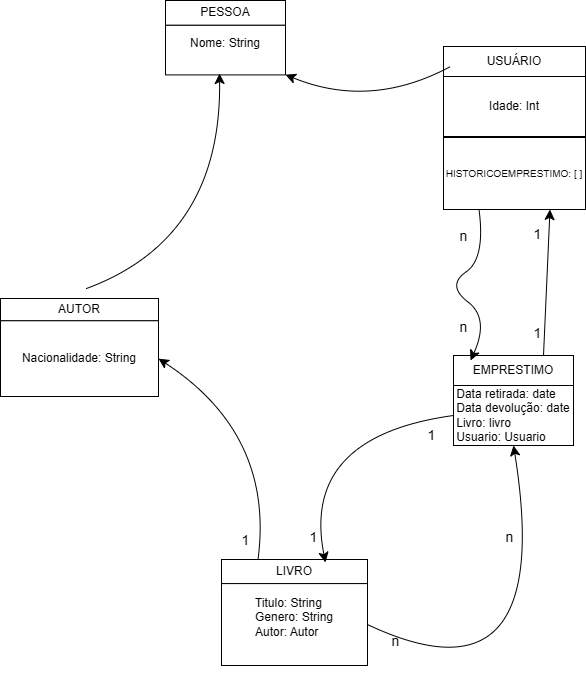

The diagram above was exported from draw.io. Its source (the exported page's mxGraphModel, read from the mxfile embedded in the PNG):
<mxGraphModel dx="1834" dy="1196" grid="0" gridSize="10" guides="1" tooltips="1" connect="1" arrows="1" fold="1" page="0" pageScale="1" pageWidth="827" pageHeight="1169" math="0" shadow="0">
  <root>
    <mxCell id="0" />
    <mxCell id="1" parent="0" />
    <mxCell id="iAltFMh6FT4BwCVe1xlC-4" value="" style="group" vertex="1" connectable="0" parent="1">
      <mxGeometry x="-15" y="-228" width="123" height="124" as="geometry" />
    </mxCell>
    <mxCell id="iAltFMh6FT4BwCVe1xlC-1" value="PESSOA" style="rounded=0;whiteSpace=wrap;html=1;" vertex="1" parent="iAltFMh6FT4BwCVe1xlC-4">
      <mxGeometry width="120" height="24.8" as="geometry" />
    </mxCell>
    <mxCell id="iAltFMh6FT4BwCVe1xlC-2" value="Nome: String&lt;div&gt;&lt;br&gt;&lt;/div&gt;" style="rounded=0;whiteSpace=wrap;html=1;" vertex="1" parent="iAltFMh6FT4BwCVe1xlC-4">
      <mxGeometry y="24.8" width="120" height="49.6" as="geometry" />
    </mxCell>
    <mxCell id="iAltFMh6FT4BwCVe1xlC-5" value="" style="group" vertex="1" connectable="0" parent="1">
      <mxGeometry x="41" y="331" width="146" height="106" as="geometry" />
    </mxCell>
    <mxCell id="iAltFMh6FT4BwCVe1xlC-6" value="LIVRO" style="rounded=0;whiteSpace=wrap;html=1;" vertex="1" parent="iAltFMh6FT4BwCVe1xlC-5">
      <mxGeometry width="145.99999999999994" height="24.09090909090909" as="geometry" />
    </mxCell>
    <mxCell id="iAltFMh6FT4BwCVe1xlC-7" value="&lt;div style=&quot;text-align: justify;&quot;&gt;&lt;br&gt;&lt;/div&gt;&lt;div style=&quot;text-align: justify;&quot;&gt;&lt;br&gt;&lt;/div&gt;&lt;div style=&quot;text-align: justify;&quot;&gt;&lt;span style=&quot;background-color: transparent; color: light-dark(rgb(0, 0, 0), rgb(255, 255, 255));&quot;&gt;Titulo: String&lt;/span&gt;&lt;/div&gt;&lt;div style=&quot;text-align: justify;&quot;&gt;Genero: String&lt;/div&gt;&lt;div style=&quot;text-align: justify;&quot;&gt;Autor: Autor&lt;/div&gt;&lt;div&gt;&lt;div style=&quot;text-align: justify;&quot;&gt;&lt;br&gt;&lt;/div&gt;&lt;div&gt;&lt;div style=&quot;text-align: justify;&quot;&gt;&lt;br&gt;&lt;/div&gt;&lt;div style=&quot;text-align: justify;&quot;&gt;&lt;br&gt;&lt;/div&gt;&lt;/div&gt;&lt;/div&gt;" style="rounded=0;whiteSpace=wrap;html=1;" vertex="1" parent="iAltFMh6FT4BwCVe1xlC-5">
      <mxGeometry y="24.09090909090909" width="145.99999999999994" height="81.9090909090909" as="geometry" />
    </mxCell>
    <mxCell id="iAltFMh6FT4BwCVe1xlC-12" value="" style="group" vertex="1" connectable="0" parent="1">
      <mxGeometry x="273" y="127" width="120" height="150" as="geometry" />
    </mxCell>
    <mxCell id="iAltFMh6FT4BwCVe1xlC-13" value="EMPRESTIMO" style="rounded=0;whiteSpace=wrap;html=1;" vertex="1" parent="iAltFMh6FT4BwCVe1xlC-12">
      <mxGeometry width="120" height="30" as="geometry" />
    </mxCell>
    <mxCell id="iAltFMh6FT4BwCVe1xlC-29" style="edgeStyle=none;curved=1;rounded=0;orthogonalLoop=1;jettySize=auto;html=1;exitX=0;exitY=0.5;exitDx=0;exitDy=0;fontSize=12;startSize=8;endSize=8;" edge="1" parent="iAltFMh6FT4BwCVe1xlC-12" source="iAltFMh6FT4BwCVe1xlC-14">
      <mxGeometry relative="1" as="geometry">
        <mxPoint x="-128" y="207" as="targetPoint" />
        <Array as="points">
          <mxPoint x="-153" y="81" />
        </Array>
      </mxGeometry>
    </mxCell>
    <mxCell id="iAltFMh6FT4BwCVe1xlC-14" value="&lt;div style=&quot;text-align: justify;&quot;&gt;Data retirada: date&lt;/div&gt;&lt;div style=&quot;text-align: justify;&quot;&gt;Data devolução: date&lt;/div&gt;&lt;div style=&quot;text-align: justify;&quot;&gt;Livro: livro&lt;/div&gt;&lt;div style=&quot;text-align: justify;&quot;&gt;Usuario: Usuario&lt;/div&gt;" style="rounded=0;whiteSpace=wrap;html=1;" vertex="1" parent="iAltFMh6FT4BwCVe1xlC-12">
      <mxGeometry y="30" width="120" height="60" as="geometry" />
    </mxCell>
    <mxCell id="iAltFMh6FT4BwCVe1xlC-17" value="" style="group" vertex="1" connectable="0" parent="1">
      <mxGeometry x="263" y="-184" width="142" height="165" as="geometry" />
    </mxCell>
    <mxCell id="iAltFMh6FT4BwCVe1xlC-9" value="" style="group" vertex="1" connectable="0" parent="iAltFMh6FT4BwCVe1xlC-17">
      <mxGeometry width="142" height="92" as="geometry" />
    </mxCell>
    <mxCell id="iAltFMh6FT4BwCVe1xlC-10" value="USUÁRIO" style="rounded=0;whiteSpace=wrap;html=1;" vertex="1" parent="iAltFMh6FT4BwCVe1xlC-9">
      <mxGeometry y="2" width="142" height="30" as="geometry" />
    </mxCell>
    <mxCell id="iAltFMh6FT4BwCVe1xlC-11" value="&lt;div&gt;Idade: Int&lt;/div&gt;" style="rounded=0;whiteSpace=wrap;html=1;" vertex="1" parent="iAltFMh6FT4BwCVe1xlC-9">
      <mxGeometry y="32" width="142" height="60" as="geometry" />
    </mxCell>
    <mxCell id="iAltFMh6FT4BwCVe1xlC-15" style="edgeStyle=none;curved=1;rounded=0;orthogonalLoop=1;jettySize=auto;html=1;exitX=0.5;exitY=1;exitDx=0;exitDy=0;fontSize=12;startSize=8;endSize=8;" edge="1" parent="iAltFMh6FT4BwCVe1xlC-9" source="iAltFMh6FT4BwCVe1xlC-10" target="iAltFMh6FT4BwCVe1xlC-10">
      <mxGeometry relative="1" as="geometry" />
    </mxCell>
    <mxCell id="iAltFMh6FT4BwCVe1xlC-16" value="&lt;div style=&quot;text-align: justify;&quot;&gt;&lt;span style=&quot;background-color: transparent; color: light-dark(rgb(0, 0, 0), rgb(255, 255, 255));&quot;&gt;&lt;font style=&quot;font-size: 10px;&quot;&gt;HISTORICOEMPRESTIMO: [ ]&lt;/font&gt;&lt;/span&gt;&lt;/div&gt;" style="rounded=0;whiteSpace=wrap;html=1;" vertex="1" parent="iAltFMh6FT4BwCVe1xlC-17">
      <mxGeometry y="93" width="142" height="72" as="geometry" />
    </mxCell>
    <mxCell id="iAltFMh6FT4BwCVe1xlC-24" value="" style="group" vertex="1" connectable="0" parent="1">
      <mxGeometry x="-180" y="70" width="158" height="98" as="geometry" />
    </mxCell>
    <mxCell id="iAltFMh6FT4BwCVe1xlC-25" value="AUTOR" style="rounded=0;whiteSpace=wrap;html=1;" vertex="1" parent="iAltFMh6FT4BwCVe1xlC-24">
      <mxGeometry width="157.99999999999997" height="22.272727272727273" as="geometry" />
    </mxCell>
    <mxCell id="iAltFMh6FT4BwCVe1xlC-26" value="&lt;div style=&quot;text-align: justify;&quot;&gt;Nacionalidade: String&lt;/div&gt;" style="rounded=0;whiteSpace=wrap;html=1;" vertex="1" parent="iAltFMh6FT4BwCVe1xlC-24">
      <mxGeometry y="22.272727272727273" width="157.99999999999997" height="75.72727272727273" as="geometry" />
    </mxCell>
    <mxCell id="iAltFMh6FT4BwCVe1xlC-27" style="edgeStyle=none;curved=1;rounded=0;orthogonalLoop=1;jettySize=auto;html=1;exitX=0.5;exitY=0;exitDx=0;exitDy=0;entryX=0.45;entryY=0.972;entryDx=0;entryDy=0;entryPerimeter=0;fontSize=12;startSize=8;endSize=8;" edge="1" parent="1" target="iAltFMh6FT4BwCVe1xlC-2">
      <mxGeometry relative="1" as="geometry">
        <mxPoint x="-94" y="60" as="sourcePoint" />
        <mxPoint x="24.960000000000036" y="-90.24319999999989" as="targetPoint" />
        <Array as="points">
          <mxPoint x="41" y="10" />
        </Array>
      </mxGeometry>
    </mxCell>
    <mxCell id="iAltFMh6FT4BwCVe1xlC-28" style="edgeStyle=none;curved=1;rounded=0;orthogonalLoop=1;jettySize=auto;html=1;exitX=0.25;exitY=0;exitDx=0;exitDy=0;fontSize=12;startSize=8;endSize=8;entryX=1;entryY=0.5;entryDx=0;entryDy=0;" edge="1" parent="1" source="iAltFMh6FT4BwCVe1xlC-6" target="iAltFMh6FT4BwCVe1xlC-26">
      <mxGeometry relative="1" as="geometry">
        <mxPoint x="-19" y="147" as="targetPoint" />
        <Array as="points">
          <mxPoint x="94" y="206" />
        </Array>
      </mxGeometry>
    </mxCell>
    <mxCell id="iAltFMh6FT4BwCVe1xlC-30" value="1" style="text;html=1;align=center;verticalAlign=middle;resizable=0;points=[];autosize=1;strokeColor=none;fillColor=none;fontSize=14;" vertex="1" parent="1">
      <mxGeometry x="120" y="294" width="26" height="29" as="geometry" />
    </mxCell>
    <mxCell id="iAltFMh6FT4BwCVe1xlC-31" value="1" style="text;html=1;align=center;verticalAlign=middle;resizable=0;points=[];autosize=1;strokeColor=none;fillColor=none;fontSize=14;" vertex="1" parent="1">
      <mxGeometry x="52" y="297" width="26" height="29" as="geometry" />
    </mxCell>
    <mxCell id="iAltFMh6FT4BwCVe1xlC-33" value="1" style="text;html=1;align=center;verticalAlign=middle;resizable=0;points=[];autosize=1;strokeColor=none;fillColor=none;fontSize=14;" vertex="1" parent="1">
      <mxGeometry x="238" y="192" width="26" height="29" as="geometry" />
    </mxCell>
    <mxCell id="iAltFMh6FT4BwCVe1xlC-34" style="edgeStyle=none;curved=1;rounded=0;orthogonalLoop=1;jettySize=auto;html=1;exitX=1;exitY=0.5;exitDx=0;exitDy=0;fontSize=12;startSize=8;endSize=8;entryX=0.5;entryY=1;entryDx=0;entryDy=0;" edge="1" parent="1" source="iAltFMh6FT4BwCVe1xlC-7" target="iAltFMh6FT4BwCVe1xlC-14">
      <mxGeometry relative="1" as="geometry">
        <mxPoint x="347" y="278" as="targetPoint" />
        <Array as="points">
          <mxPoint x="376" y="485" />
        </Array>
      </mxGeometry>
    </mxCell>
    <mxCell id="iAltFMh6FT4BwCVe1xlC-35" value="n" style="text;html=1;align=center;verticalAlign=middle;resizable=0;points=[];autosize=1;strokeColor=none;fillColor=none;fontSize=14;" vertex="1" parent="1">
      <mxGeometry x="316" y="294" width="26" height="29" as="geometry" />
    </mxCell>
    <mxCell id="iAltFMh6FT4BwCVe1xlC-36" value="n" style="text;html=1;align=center;verticalAlign=middle;resizable=0;points=[];autosize=1;strokeColor=none;fillColor=none;fontSize=14;" vertex="1" parent="1">
      <mxGeometry x="202" y="398" width="26" height="29" as="geometry" />
    </mxCell>
    <mxCell id="iAltFMh6FT4BwCVe1xlC-38" value="n" style="text;html=1;align=center;verticalAlign=middle;resizable=0;points=[];autosize=1;strokeColor=none;fillColor=none;fontSize=14;" vertex="1" parent="1">
      <mxGeometry x="270" y="84" width="26" height="29" as="geometry" />
    </mxCell>
    <mxCell id="iAltFMh6FT4BwCVe1xlC-39" style="edgeStyle=none;curved=1;rounded=0;orthogonalLoop=1;jettySize=auto;html=1;exitX=0;exitY=0;exitDx=0;exitDy=0;fontSize=12;startSize=8;endSize=8;" edge="1" parent="1" target="iAltFMh6FT4BwCVe1xlC-2">
      <mxGeometry relative="1" as="geometry">
        <mxPoint x="270" y="-162" as="sourcePoint" />
        <Array as="points">
          <mxPoint x="190" y="-119" />
        </Array>
      </mxGeometry>
    </mxCell>
    <mxCell id="iAltFMh6FT4BwCVe1xlC-43" style="edgeStyle=none;curved=1;rounded=0;orthogonalLoop=1;jettySize=auto;html=1;exitX=0.75;exitY=0;exitDx=0;exitDy=0;entryX=0.75;entryY=1;entryDx=0;entryDy=0;fontSize=12;startSize=8;endSize=8;" edge="1" parent="1" source="iAltFMh6FT4BwCVe1xlC-13" target="iAltFMh6FT4BwCVe1xlC-16">
      <mxGeometry relative="1" as="geometry" />
    </mxCell>
    <mxCell id="iAltFMh6FT4BwCVe1xlC-44" style="edgeStyle=none;curved=1;rounded=0;orthogonalLoop=1;jettySize=auto;html=1;exitX=0.25;exitY=1;exitDx=0;exitDy=0;entryX=0.142;entryY=0.167;entryDx=0;entryDy=0;entryPerimeter=0;fontSize=12;startSize=8;endSize=8;" edge="1" parent="1" source="iAltFMh6FT4BwCVe1xlC-16" target="iAltFMh6FT4BwCVe1xlC-13">
      <mxGeometry relative="1" as="geometry">
        <Array as="points">
          <mxPoint x="305" y="30" />
          <mxPoint x="266" y="57" />
          <mxPoint x="309" y="90" />
        </Array>
      </mxGeometry>
    </mxCell>
    <mxCell id="iAltFMh6FT4BwCVe1xlC-45" value="1" style="text;html=1;align=center;verticalAlign=middle;resizable=0;points=[];autosize=1;strokeColor=none;fillColor=none;fontSize=14;" vertex="1" parent="1">
      <mxGeometry x="344" y="-9" width="26" height="29" as="geometry" />
    </mxCell>
    <mxCell id="iAltFMh6FT4BwCVe1xlC-46" value="1" style="text;html=1;align=center;verticalAlign=middle;resizable=0;points=[];autosize=1;strokeColor=none;fillColor=none;fontSize=14;" vertex="1" parent="1">
      <mxGeometry x="344" y="90" width="26" height="29" as="geometry" />
    </mxCell>
    <mxCell id="iAltFMh6FT4BwCVe1xlC-47" value="n" style="text;html=1;align=center;verticalAlign=middle;resizable=0;points=[];autosize=1;strokeColor=none;fillColor=none;fontSize=14;" vertex="1" parent="1">
      <mxGeometry x="270" y="-7" width="26" height="29" as="geometry" />
    </mxCell>
  </root>
</mxGraphModel>